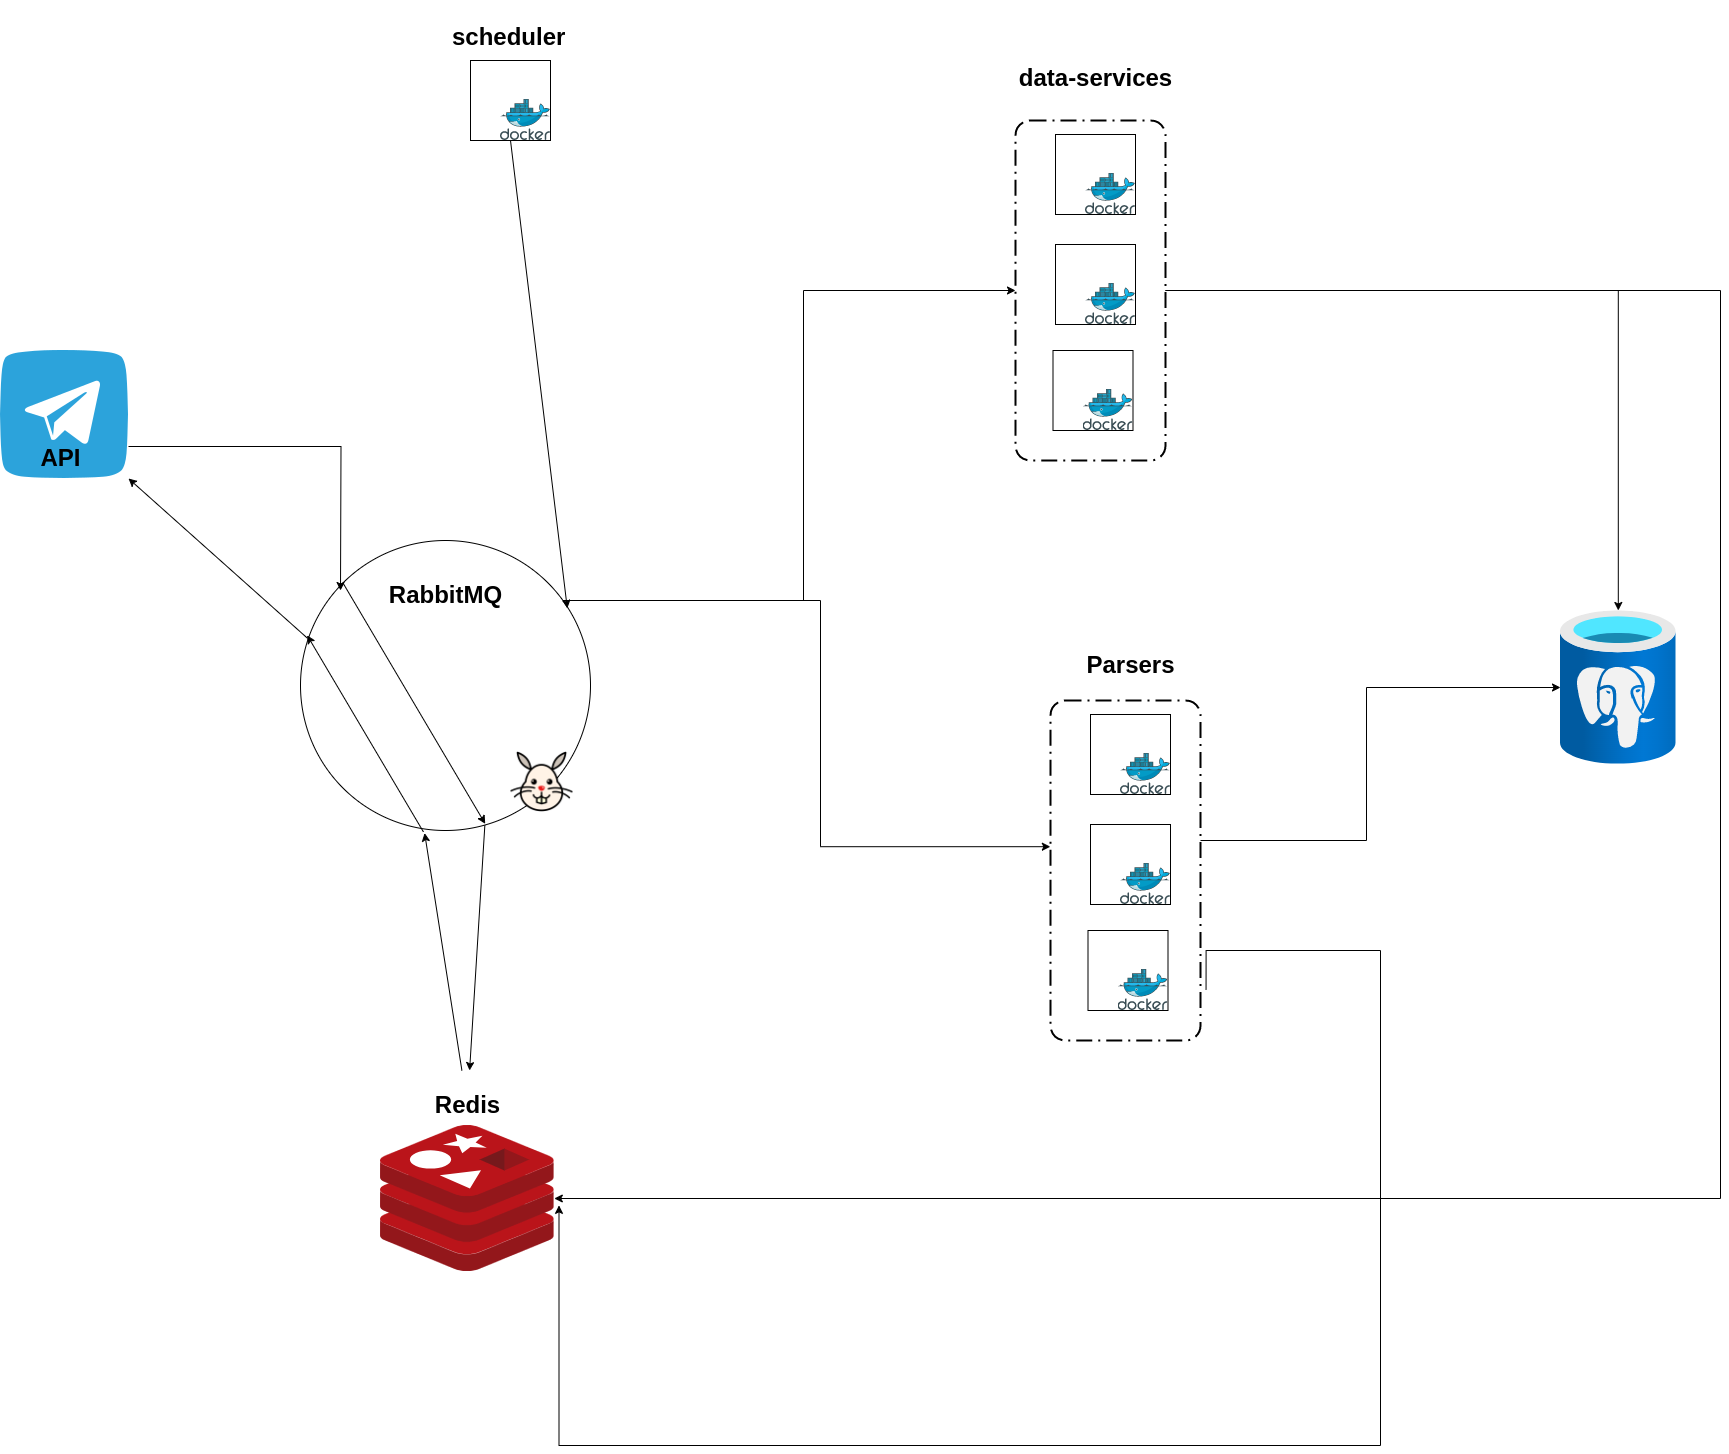

The diagram above was exported from draw.io. Its source (the exported page's mxGraphModel, read from the mxfile embedded in the PNG):
<mxGraphModel dx="2261" dy="1966" grid="1" gridSize="10" guides="1" tooltips="1" connect="1" arrows="1" fold="1" page="1" pageScale="1" pageWidth="827" pageHeight="1169" math="0" shadow="0">
  <root>
    <mxCell id="0" />
    <mxCell id="1" parent="0" />
    <mxCell id="TnImFBLKvnr9bpUtTZgD-70" value="" style="group" parent="1" vertex="1" connectable="0">
      <mxGeometry x="30" y="530" width="173.81" height="201" as="geometry" />
    </mxCell>
    <mxCell id="TnImFBLKvnr9bpUtTZgD-49" value="" style="image;sketch=0;aspect=fixed;html=1;points=[];align=center;fontSize=12;image=img/lib/mscae/Cache_Redis_Product.svg;" parent="TnImFBLKvnr9bpUtTZgD-70" vertex="1">
      <mxGeometry y="55" width="173.81" height="146" as="geometry" />
    </mxCell>
    <mxCell id="TnImFBLKvnr9bpUtTZgD-61" value="&lt;h1&gt;Redis&lt;/h1&gt;" style="text;html=1;align=center;verticalAlign=middle;resizable=0;points=[];autosize=1;strokeColor=none;fillColor=none;" parent="TnImFBLKvnr9bpUtTZgD-70" vertex="1">
      <mxGeometry x="41.900000000000006" width="90" height="70" as="geometry" />
    </mxCell>
    <mxCell id="TnImFBLKvnr9bpUtTZgD-89" value="" style="endArrow=classic;html=1;rounded=0;exitX=0.636;exitY=0.977;exitDx=0;exitDy=0;exitPerimeter=0;" parent="1" source="TnImFBLKvnr9bpUtTZgD-58" target="TnImFBLKvnr9bpUtTZgD-61" edge="1">
      <mxGeometry width="50" height="50" relative="1" as="geometry">
        <mxPoint x="70" y="500" as="sourcePoint" />
        <mxPoint x="181" y="621" as="targetPoint" />
      </mxGeometry>
    </mxCell>
    <mxCell id="TnImFBLKvnr9bpUtTZgD-91" value="" style="endArrow=classic;html=1;rounded=0;entryX=0.428;entryY=1.009;entryDx=0;entryDy=0;entryPerimeter=0;" parent="1" source="TnImFBLKvnr9bpUtTZgD-61" target="TnImFBLKvnr9bpUtTZgD-58" edge="1">
      <mxGeometry width="50" height="50" relative="1" as="geometry">
        <mxPoint x="51" y="670" as="sourcePoint" />
        <mxPoint x="10" y="489.5" as="targetPoint" />
      </mxGeometry>
    </mxCell>
    <mxCell id="TnImFBLKvnr9bpUtTZgD-69" value="" style="group" parent="1" vertex="1" connectable="0">
      <mxGeometry x="-350" y="-190" width="128" height="160" as="geometry" />
    </mxCell>
    <mxCell id="TnImFBLKvnr9bpUtTZgD-53" value="" style="shape=image;html=1;verticalAlign=top;verticalLabelPosition=bottom;labelBackgroundColor=#ffffff;imageAspect=0;aspect=fixed;image=https://cdn4.iconfinder.com/data/icons/socialcones/508/Telegram-128.png" parent="TnImFBLKvnr9bpUtTZgD-69" vertex="1">
      <mxGeometry width="128" height="128" as="geometry" />
    </mxCell>
    <mxCell id="TnImFBLKvnr9bpUtTZgD-54" value="&lt;h1&gt;API&lt;/h1&gt;&lt;div&gt;&lt;br&gt;&lt;/div&gt;" style="text;html=1;align=center;verticalAlign=middle;resizable=0;points=[];autosize=1;strokeColor=none;fillColor=none;" parent="TnImFBLKvnr9bpUtTZgD-69" vertex="1">
      <mxGeometry x="30" y="70" width="60" height="90" as="geometry" />
    </mxCell>
    <mxCell id="TnImFBLKvnr9bpUtTZgD-95" value="" style="group" parent="1" vertex="1" connectable="0">
      <mxGeometry x="-50" width="290" height="290" as="geometry" />
    </mxCell>
    <mxCell id="TnImFBLKvnr9bpUtTZgD-58" value="" style="ellipse;whiteSpace=wrap;html=1;aspect=fixed;" parent="TnImFBLKvnr9bpUtTZgD-95" vertex="1">
      <mxGeometry width="290" height="290" as="geometry" />
    </mxCell>
    <mxCell id="TnImFBLKvnr9bpUtTZgD-59" value="" style="shape=image;html=1;verticalAlign=top;verticalLabelPosition=bottom;labelBackgroundColor=#ffffff;imageAspect=0;aspect=fixed;image=https://cdn2.iconfinder.com/data/icons/spring-30/30/Rebbit-128.png" parent="TnImFBLKvnr9bpUtTZgD-95" vertex="1">
      <mxGeometry x="210" y="210" width="63" height="63" as="geometry" />
    </mxCell>
    <mxCell id="TnImFBLKvnr9bpUtTZgD-60" value="&lt;h1&gt;RabbitMQ&lt;/h1&gt;" style="text;html=1;align=center;verticalAlign=middle;resizable=0;points=[];autosize=1;strokeColor=none;fillColor=none;container=0;" parent="TnImFBLKvnr9bpUtTZgD-95" vertex="1">
      <mxGeometry x="75" y="20" width="140" height="70" as="geometry" />
    </mxCell>
    <mxCell id="TnImFBLKvnr9bpUtTZgD-88" value="" style="endArrow=classic;html=1;rounded=0;exitX=0;exitY=0;exitDx=0;exitDy=0;entryX=0.637;entryY=0.977;entryDx=0;entryDy=0;entryPerimeter=0;" parent="TnImFBLKvnr9bpUtTZgD-95" source="TnImFBLKvnr9bpUtTZgD-58" target="TnImFBLKvnr9bpUtTZgD-58" edge="1">
      <mxGeometry width="50" height="50" relative="1" as="geometry">
        <mxPoint x="-23.810000000000002" y="309" as="sourcePoint" />
        <mxPoint x="87.19" y="430" as="targetPoint" />
      </mxGeometry>
    </mxCell>
    <mxCell id="TnImFBLKvnr9bpUtTZgD-92" value="" style="endArrow=classic;html=1;rounded=0;exitX=0.424;exitY=1.005;exitDx=0;exitDy=0;exitPerimeter=0;entryX=0.023;entryY=0.327;entryDx=0;entryDy=0;entryPerimeter=0;" parent="TnImFBLKvnr9bpUtTZgD-95" source="TnImFBLKvnr9bpUtTZgD-58" target="TnImFBLKvnr9bpUtTZgD-58" edge="1">
      <mxGeometry width="50" height="50" relative="1" as="geometry">
        <mxPoint x="-20.810000000000002" y="500" as="sourcePoint" />
        <mxPoint x="-43.81" y="342" as="targetPoint" />
      </mxGeometry>
    </mxCell>
    <mxCell id="TnImFBLKvnr9bpUtTZgD-131" style="edgeStyle=orthogonalEdgeStyle;rounded=0;orthogonalLoop=1;jettySize=auto;html=1;exitX=1;exitY=0.75;exitDx=0;exitDy=0;" parent="TnImFBLKvnr9bpUtTZgD-95" source="TnImFBLKvnr9bpUtTZgD-53" edge="1">
      <mxGeometry relative="1" as="geometry">
        <mxPoint x="40" y="50" as="targetPoint" />
      </mxGeometry>
    </mxCell>
    <mxCell id="TnImFBLKvnr9bpUtTZgD-96" value="" style="group" parent="1" vertex="1" connectable="0">
      <mxGeometry x="700" y="90" width="155" height="410" as="geometry" />
    </mxCell>
    <mxCell id="TnImFBLKvnr9bpUtTZgD-81" value="" style="group" parent="TnImFBLKvnr9bpUtTZgD-96" vertex="1" connectable="0">
      <mxGeometry width="155" height="410" as="geometry" />
    </mxCell>
    <mxCell id="TnImFBLKvnr9bpUtTZgD-55" value="`" style="rounded=1;arcSize=10;dashed=1;fillColor=none;gradientColor=none;dashPattern=8 3 1 3;strokeWidth=2;" parent="TnImFBLKvnr9bpUtTZgD-81" vertex="1">
      <mxGeometry y="70" width="150" height="340" as="geometry" />
    </mxCell>
    <mxCell id="TnImFBLKvnr9bpUtTZgD-80" value="" style="group" parent="TnImFBLKvnr9bpUtTZgD-81" vertex="1" connectable="0">
      <mxGeometry x="25" width="130" height="394" as="geometry" />
    </mxCell>
    <mxCell id="TnImFBLKvnr9bpUtTZgD-56" value="&lt;h1&gt;Parsers&lt;/h1&gt;" style="text;html=1;align=center;verticalAlign=middle;resizable=0;points=[];autosize=1;strokeColor=none;fillColor=none;" parent="TnImFBLKvnr9bpUtTZgD-80" vertex="1">
      <mxGeometry width="110" height="70" as="geometry" />
    </mxCell>
    <mxCell id="TnImFBLKvnr9bpUtTZgD-74" value="v" style="group" parent="TnImFBLKvnr9bpUtTZgD-80" vertex="1" connectable="0">
      <mxGeometry x="15" y="194" width="115" height="200" as="geometry" />
    </mxCell>
    <mxCell id="TnImFBLKvnr9bpUtTZgD-75" value="" style="whiteSpace=wrap;html=1;aspect=fixed;" parent="TnImFBLKvnr9bpUtTZgD-74" vertex="1">
      <mxGeometry width="80" height="80" as="geometry" />
    </mxCell>
    <mxCell id="TnImFBLKvnr9bpUtTZgD-76" value="" style="image;sketch=0;aspect=fixed;html=1;points=[];align=center;fontSize=12;image=img/lib/mscae/Docker.svg;" parent="TnImFBLKvnr9bpUtTZgD-74" vertex="1">
      <mxGeometry x="30" y="39" width="50" height="41" as="geometry" />
    </mxCell>
    <mxCell id="TnImFBLKvnr9bpUtTZgD-77" value="v" style="group" parent="TnImFBLKvnr9bpUtTZgD-80" vertex="1" connectable="0">
      <mxGeometry x="15" y="84" width="80" height="80" as="geometry" />
    </mxCell>
    <mxCell id="TnImFBLKvnr9bpUtTZgD-78" value="" style="whiteSpace=wrap;html=1;aspect=fixed;" parent="TnImFBLKvnr9bpUtTZgD-77" vertex="1">
      <mxGeometry width="80" height="80" as="geometry" />
    </mxCell>
    <mxCell id="TnImFBLKvnr9bpUtTZgD-79" value="" style="image;sketch=0;aspect=fixed;html=1;points=[];align=center;fontSize=12;image=img/lib/mscae/Docker.svg;" parent="TnImFBLKvnr9bpUtTZgD-77" vertex="1">
      <mxGeometry x="30" y="39" width="50" height="41" as="geometry" />
    </mxCell>
    <mxCell id="TnImFBLKvnr9bpUtTZgD-73" value="v" style="group" parent="TnImFBLKvnr9bpUtTZgD-96" vertex="1" connectable="0">
      <mxGeometry x="37.5" y="300" width="80" height="80" as="geometry" />
    </mxCell>
    <mxCell id="TnImFBLKvnr9bpUtTZgD-4" value="" style="whiteSpace=wrap;html=1;aspect=fixed;" parent="TnImFBLKvnr9bpUtTZgD-73" vertex="1">
      <mxGeometry width="80" height="80" as="geometry" />
    </mxCell>
    <mxCell id="TnImFBLKvnr9bpUtTZgD-50" value="" style="image;sketch=0;aspect=fixed;html=1;points=[];align=center;fontSize=12;image=img/lib/mscae/Docker.svg;" parent="TnImFBLKvnr9bpUtTZgD-73" vertex="1">
      <mxGeometry x="30" y="39" width="50" height="41" as="geometry" />
    </mxCell>
    <mxCell id="TnImFBLKvnr9bpUtTZgD-105" value="" style="image;aspect=fixed;html=1;points=[];align=center;fontSize=12;image=img/lib/azure2/databases/Azure_Database_PostgreSQL_Server.svg;" parent="1" vertex="1">
      <mxGeometry x="1210" y="70" width="115.5" height="154" as="geometry" />
    </mxCell>
    <mxCell id="TnImFBLKvnr9bpUtTZgD-110" value="" style="group" parent="1" vertex="1" connectable="0">
      <mxGeometry x="665" y="-490" width="170" height="410" as="geometry" />
    </mxCell>
    <mxCell id="TnImFBLKvnr9bpUtTZgD-111" value="" style="group" parent="TnImFBLKvnr9bpUtTZgD-110" vertex="1" connectable="0">
      <mxGeometry width="170" height="410" as="geometry" />
    </mxCell>
    <mxCell id="TnImFBLKvnr9bpUtTZgD-112" value="`" style="rounded=1;arcSize=10;dashed=1;fillColor=none;gradientColor=none;dashPattern=8 3 1 3;strokeWidth=2;" parent="TnImFBLKvnr9bpUtTZgD-111" vertex="1">
      <mxGeometry y="70" width="150" height="340" as="geometry" />
    </mxCell>
    <mxCell id="TnImFBLKvnr9bpUtTZgD-113" value="" style="group" parent="TnImFBLKvnr9bpUtTZgD-111" vertex="1" connectable="0">
      <mxGeometry x="25" width="145" height="394" as="geometry" />
    </mxCell>
    <mxCell id="TnImFBLKvnr9bpUtTZgD-114" value="&lt;h1&gt;data-services&lt;/h1&gt;&lt;div&gt;&lt;br&gt;&lt;/div&gt;" style="text;html=1;align=center;verticalAlign=middle;resizable=0;points=[];autosize=1;strokeColor=none;fillColor=none;" parent="TnImFBLKvnr9bpUtTZgD-113" vertex="1">
      <mxGeometry x="-35" y="-10" width="180" height="90" as="geometry" />
    </mxCell>
    <mxCell id="TnImFBLKvnr9bpUtTZgD-115" value="v" style="group" parent="TnImFBLKvnr9bpUtTZgD-113" vertex="1" connectable="0">
      <mxGeometry x="15" y="194" width="115" height="200" as="geometry" />
    </mxCell>
    <mxCell id="TnImFBLKvnr9bpUtTZgD-116" value="" style="whiteSpace=wrap;html=1;aspect=fixed;" parent="TnImFBLKvnr9bpUtTZgD-115" vertex="1">
      <mxGeometry width="80" height="80" as="geometry" />
    </mxCell>
    <mxCell id="TnImFBLKvnr9bpUtTZgD-117" value="" style="image;sketch=0;aspect=fixed;html=1;points=[];align=center;fontSize=12;image=img/lib/mscae/Docker.svg;" parent="TnImFBLKvnr9bpUtTZgD-115" vertex="1">
      <mxGeometry x="30" y="39" width="50" height="41" as="geometry" />
    </mxCell>
    <mxCell id="TnImFBLKvnr9bpUtTZgD-118" value="v" style="group" parent="TnImFBLKvnr9bpUtTZgD-113" vertex="1" connectable="0">
      <mxGeometry x="15" y="84" width="80" height="80" as="geometry" />
    </mxCell>
    <mxCell id="TnImFBLKvnr9bpUtTZgD-119" value="" style="whiteSpace=wrap;html=1;aspect=fixed;" parent="TnImFBLKvnr9bpUtTZgD-118" vertex="1">
      <mxGeometry width="80" height="80" as="geometry" />
    </mxCell>
    <mxCell id="TnImFBLKvnr9bpUtTZgD-120" value="" style="image;sketch=0;aspect=fixed;html=1;points=[];align=center;fontSize=12;image=img/lib/mscae/Docker.svg;" parent="TnImFBLKvnr9bpUtTZgD-118" vertex="1">
      <mxGeometry x="30" y="39" width="50" height="41" as="geometry" />
    </mxCell>
    <mxCell id="TnImFBLKvnr9bpUtTZgD-121" value="v" style="group" parent="TnImFBLKvnr9bpUtTZgD-110" vertex="1" connectable="0">
      <mxGeometry x="37.5" y="300" width="80" height="80" as="geometry" />
    </mxCell>
    <mxCell id="TnImFBLKvnr9bpUtTZgD-122" value="" style="whiteSpace=wrap;html=1;aspect=fixed;" parent="TnImFBLKvnr9bpUtTZgD-121" vertex="1">
      <mxGeometry width="80" height="80" as="geometry" />
    </mxCell>
    <mxCell id="TnImFBLKvnr9bpUtTZgD-123" value="" style="image;sketch=0;aspect=fixed;html=1;points=[];align=center;fontSize=12;image=img/lib/mscae/Docker.svg;" parent="TnImFBLKvnr9bpUtTZgD-121" vertex="1">
      <mxGeometry x="30" y="39" width="50" height="41" as="geometry" />
    </mxCell>
    <mxCell id="TnImFBLKvnr9bpUtTZgD-125" style="edgeStyle=orthogonalEdgeStyle;rounded=0;orthogonalLoop=1;jettySize=auto;html=1;entryX=-0.001;entryY=0.43;entryDx=0;entryDy=0;entryPerimeter=0;" parent="1" source="TnImFBLKvnr9bpUtTZgD-58" target="TnImFBLKvnr9bpUtTZgD-55" edge="1">
      <mxGeometry relative="1" as="geometry">
        <Array as="points">
          <mxPoint x="470" y="60" />
          <mxPoint x="470" y="306" />
        </Array>
      </mxGeometry>
    </mxCell>
    <mxCell id="TnImFBLKvnr9bpUtTZgD-128" style="edgeStyle=orthogonalEdgeStyle;rounded=0;orthogonalLoop=1;jettySize=auto;html=1;" parent="1" source="TnImFBLKvnr9bpUtTZgD-55" target="TnImFBLKvnr9bpUtTZgD-105" edge="1">
      <mxGeometry relative="1" as="geometry">
        <Array as="points">
          <mxPoint x="1016" y="300" />
          <mxPoint x="1016" y="147" />
        </Array>
      </mxGeometry>
    </mxCell>
    <mxCell id="TnImFBLKvnr9bpUtTZgD-130" style="edgeStyle=orthogonalEdgeStyle;rounded=0;orthogonalLoop=1;jettySize=auto;html=1;entryX=1.027;entryY=0.547;entryDx=0;entryDy=0;entryPerimeter=0;exitX=1.037;exitY=0.85;exitDx=0;exitDy=0;exitPerimeter=0;" parent="1" source="TnImFBLKvnr9bpUtTZgD-55" target="TnImFBLKvnr9bpUtTZgD-49" edge="1">
      <mxGeometry relative="1" as="geometry">
        <mxPoint x="810" y="430" as="sourcePoint" />
        <Array as="points">
          <mxPoint x="856" y="410" />
          <mxPoint x="1030" y="410" />
          <mxPoint x="1030" y="905" />
        </Array>
      </mxGeometry>
    </mxCell>
    <mxCell id="TnImFBLKvnr9bpUtTZgD-133" value="" style="endArrow=classic;html=1;rounded=0;entryX=1;entryY=1;entryDx=0;entryDy=0;exitX=0.024;exitY=0.337;exitDx=0;exitDy=0;exitPerimeter=0;" parent="1" source="TnImFBLKvnr9bpUtTZgD-58" target="TnImFBLKvnr9bpUtTZgD-53" edge="1">
      <mxGeometry width="50" height="50" relative="1" as="geometry">
        <mxPoint x="200" y="60" as="sourcePoint" />
        <mxPoint x="-70" y="50" as="targetPoint" />
      </mxGeometry>
    </mxCell>
    <mxCell id="TnImFBLKvnr9bpUtTZgD-135" style="edgeStyle=orthogonalEdgeStyle;rounded=0;orthogonalLoop=1;jettySize=auto;html=1;entryX=0;entryY=0.5;entryDx=0;entryDy=0;" parent="1" source="TnImFBLKvnr9bpUtTZgD-58" target="TnImFBLKvnr9bpUtTZgD-112" edge="1">
      <mxGeometry relative="1" as="geometry">
        <Array as="points">
          <mxPoint x="453" y="60" />
          <mxPoint x="453" y="-250" />
        </Array>
      </mxGeometry>
    </mxCell>
    <mxCell id="TnImFBLKvnr9bpUtTZgD-136" style="edgeStyle=orthogonalEdgeStyle;rounded=0;orthogonalLoop=1;jettySize=auto;html=1;" parent="1" source="TnImFBLKvnr9bpUtTZgD-112" target="TnImFBLKvnr9bpUtTZgD-105" edge="1">
      <mxGeometry relative="1" as="geometry" />
    </mxCell>
    <mxCell id="TnImFBLKvnr9bpUtTZgD-137" style="edgeStyle=orthogonalEdgeStyle;rounded=0;orthogonalLoop=1;jettySize=auto;html=1;" parent="1" source="TnImFBLKvnr9bpUtTZgD-112" target="TnImFBLKvnr9bpUtTZgD-49" edge="1">
      <mxGeometry relative="1" as="geometry">
        <Array as="points">
          <mxPoint x="1370" y="-250" />
          <mxPoint x="1370" y="658" />
        </Array>
      </mxGeometry>
    </mxCell>
    <mxCell id="TnImFBLKvnr9bpUtTZgD-143" value="" style="group" parent="1" vertex="1" connectable="0">
      <mxGeometry x="100" y="-540" width="190" height="140" as="geometry" />
    </mxCell>
    <mxCell id="TnImFBLKvnr9bpUtTZgD-141" value="" style="group" parent="TnImFBLKvnr9bpUtTZgD-143" vertex="1" connectable="0">
      <mxGeometry x="20" y="60" width="80" height="80" as="geometry" />
    </mxCell>
    <mxCell id="TnImFBLKvnr9bpUtTZgD-139" value="" style="whiteSpace=wrap;html=1;aspect=fixed;" parent="TnImFBLKvnr9bpUtTZgD-141" vertex="1">
      <mxGeometry width="80" height="80" as="geometry" />
    </mxCell>
    <mxCell id="TnImFBLKvnr9bpUtTZgD-140" value="" style="image;sketch=0;aspect=fixed;html=1;points=[];align=center;fontSize=12;image=img/lib/mscae/Docker.svg;" parent="TnImFBLKvnr9bpUtTZgD-141" vertex="1">
      <mxGeometry x="30" y="39" width="50" height="41" as="geometry" />
    </mxCell>
    <mxCell id="TnImFBLKvnr9bpUtTZgD-142" value="&lt;h1 style=&quot;border-color: var(--border-color);&quot;&gt;scheduler&lt;/h1&gt;" style="text;whiteSpace=wrap;html=1;" parent="TnImFBLKvnr9bpUtTZgD-143" vertex="1">
      <mxGeometry width="190" height="100" as="geometry" />
    </mxCell>
    <mxCell id="TnImFBLKvnr9bpUtTZgD-145" value="" style="endArrow=classic;html=1;rounded=0;exitX=0.5;exitY=1;exitDx=0;exitDy=0;entryX=0.92;entryY=0.234;entryDx=0;entryDy=0;entryPerimeter=0;" parent="1" source="TnImFBLKvnr9bpUtTZgD-139" target="TnImFBLKvnr9bpUtTZgD-58" edge="1">
      <mxGeometry width="50" height="50" relative="1" as="geometry">
        <mxPoint x="320" y="-170" as="sourcePoint" />
        <mxPoint x="370" y="-220" as="targetPoint" />
      </mxGeometry>
    </mxCell>
  </root>
</mxGraphModel>